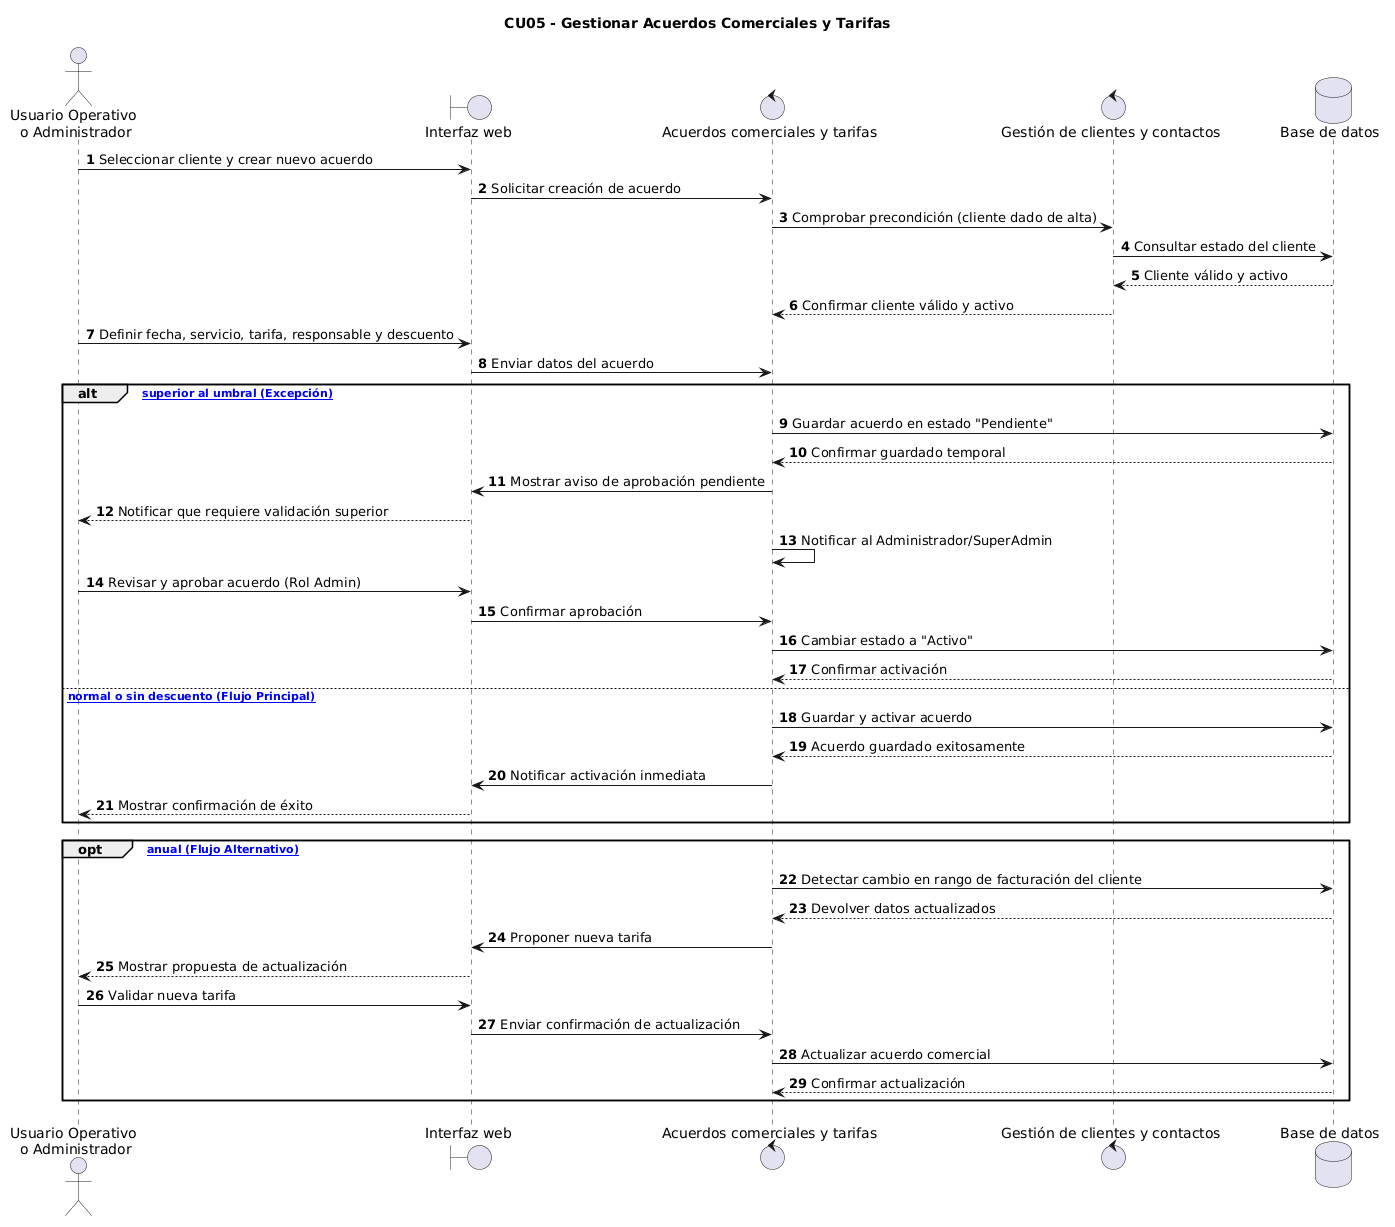

The diagram above was rendered by PlantUML. Its source (embedded in the PNG):
@startuml
autonumber
title CU05 - Gestionar Acuerdos Comerciales y Tarifas

actor "Usuario Operativo \no Administrador" as Usuario
boundary "Interfaz web" as Interfaz
control "Acuerdos comerciales y tarifas" as Acuerdos
control "Gestión de clientes y contactos" as Clientes
database "Base de datos" as BD

Usuario -> Interfaz : Seleccionar cliente y crear nuevo acuerdo
Interfaz -> Acuerdos : Solicitar creación de acuerdo
Acuerdos -> Clientes : Comprobar precondición (cliente dado de alta)
Clientes -> BD : Consultar estado del cliente
BD --> Clientes : Cliente válido y activo
Clientes --> Acuerdos : Confirmar cliente válido y activo

Usuario -> Interfaz : Definir fecha, servicio, tarifa, responsable y descuento
Interfaz -> Acuerdos : Enviar datos del acuerdo

alt [Descuento superior al umbral (Excepción)]
    Acuerdos -> BD : Guardar acuerdo en estado "Pendiente"
    BD --> Acuerdos : Confirmar guardado temporal
    Acuerdos -> Interfaz : Mostrar aviso de aprobación pendiente
    Interfaz --> Usuario : Notificar que requiere validación superior
    Acuerdos -> Acuerdos : Notificar al Administrador/SuperAdmin
    
    Usuario -> Interfaz : Revisar y aprobar acuerdo (Rol Admin)
    Interfaz -> Acuerdos : Confirmar aprobación
    Acuerdos -> BD : Cambiar estado a "Activo"
    BD --> Acuerdos : Confirmar activación

else [Descuento normal o sin descuento (Flujo Principal)]
    Acuerdos -> BD : Guardar y activar acuerdo
    BD --> Acuerdos : Acuerdo guardado exitosamente
    Acuerdos -> Interfaz : Notificar activación inmediata
    Interfaz --> Usuario : Mostrar confirmación de éxito
end

opt [Revisión anual (Flujo Alternativo)]
    Acuerdos -> BD : Detectar cambio en rango de facturación del cliente
    BD --> Acuerdos : Devolver datos actualizados
    Acuerdos -> Interfaz : Proponer nueva tarifa
    Interfaz --> Usuario : Mostrar propuesta de actualización
    Usuario -> Interfaz : Validar nueva tarifa
    Interfaz -> Acuerdos : Enviar confirmación de actualización
    Acuerdos -> BD : Actualizar acuerdo comercial
    BD --> Acuerdos : Confirmar actualización
end
@enduml